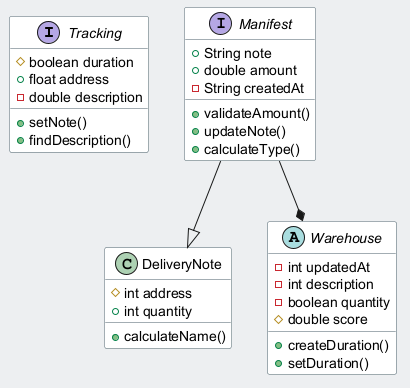

The diagram above was rendered by PlantUML. Its source (embedded in the PNG):
@startuml
skinparam backgroundColor #ECEFF1
skinparam classBackgroundColor #FFFFFF
skinparam classBorderColor #455A64
interface Tracking {
  #boolean duration
  +float address
  -double description
  +setNote()
  +findDescription()
}
class DeliveryNote {
  #int address
  +int quantity
  +calculateName()
}
interface Manifest {
  +String note
  +double amount
  -String createdAt
  +validateAmount()
  +updateNote()
  +calculateType()
}
abstract class Warehouse {
  -int updatedAt
  -int description
  -boolean quantity
  #double score
  +createDuration()
  +setDuration()
}
Manifest --* Warehouse
Manifest --|> DeliveryNote
@enduml